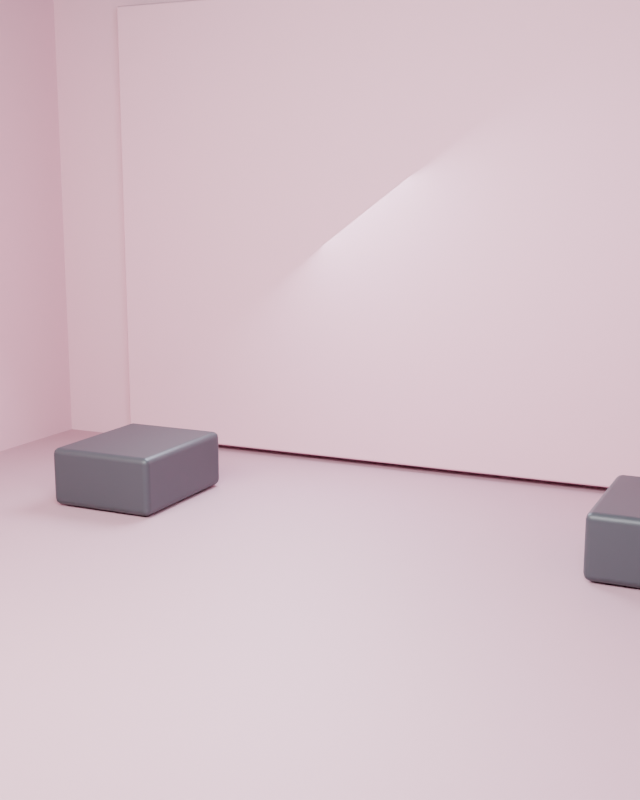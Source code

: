# Source: EXO_STAGE_S02.blend  (saved by Blender 5.1.30; exported with 4.5.12 LTS)
import bpy
from mathutils import Matrix  # noqa: F401  (used for matrix-valued properties, if any)

bpy.ops.wm.read_factory_settings(use_empty=True)
scene = bpy.context.scene
scene.name = 'Scene'

# ---- collections
col_collection = bpy.data.collections.new('Collection'); scene.collection.children.link(col_collection)
col_set_shell = bpy.data.collections.new('SET_SHELL'); scene.collection.children.link(col_set_shell)
col_set_props = bpy.data.collections.new('SET_PROPS'); scene.collection.children.link(col_set_props)
col_set_lights = bpy.data.collections.new('SET_LIGHTS'); scene.collection.children.link(col_set_lights)
col_cameras = bpy.data.collections.new('CAMERAS'); scene.collection.children.link(col_cameras)
col_garment_stage = bpy.data.collections.new('GARMENT_STAGE'); scene.collection.children.link(col_garment_stage)
col_set_shell_001 = bpy.data.collections.new('SET_SHELL.001'); scene.collection.children.link(col_set_shell_001)
col_set_props_001 = bpy.data.collections.new('SET_PROPS.001'); scene.collection.children.link(col_set_props_001)
col_set_lights_001 = bpy.data.collections.new('SET_LIGHTS.001'); scene.collection.children.link(col_set_lights_001)
col_cameras_001 = bpy.data.collections.new('CAMERAS.001'); scene.collection.children.link(col_cameras_001)
col_garment_stage_001 = bpy.data.collections.new('GARMENT_STAGE.001'); scene.collection.children.link(col_garment_stage_001)
col_set_shell_002 = bpy.data.collections.new('SET_SHELL.002'); scene.collection.children.link(col_set_shell_002)
col_set_props_002 = bpy.data.collections.new('SET_PROPS.002'); scene.collection.children.link(col_set_props_002)
col_set_lights_002 = bpy.data.collections.new('SET_LIGHTS.002'); scene.collection.children.link(col_set_lights_002)
col_cameras_002 = bpy.data.collections.new('CAMERAS.002'); scene.collection.children.link(col_cameras_002)
col_garment_stage_002 = bpy.data.collections.new('GARMENT_STAGE.002'); scene.collection.children.link(col_garment_stage_002)
col_set_shell_003 = bpy.data.collections.new('SET_SHELL.003'); scene.collection.children.link(col_set_shell_003)
col_set_props_003 = bpy.data.collections.new('SET_PROPS.003'); scene.collection.children.link(col_set_props_003)
col_set_lights_003 = bpy.data.collections.new('SET_LIGHTS.003'); scene.collection.children.link(col_set_lights_003)
col_cameras_003 = bpy.data.collections.new('CAMERAS.003'); scene.collection.children.link(col_cameras_003)
col_garment_stage_003 = bpy.data.collections.new('GARMENT_STAGE.003'); scene.collection.children.link(col_garment_stage_003)
col_set_shell_004 = bpy.data.collections.new('SET_SHELL.004'); scene.collection.children.link(col_set_shell_004)
col_set_props_004 = bpy.data.collections.new('SET_PROPS.004'); scene.collection.children.link(col_set_props_004)
col_set_lights_004 = bpy.data.collections.new('SET_LIGHTS.004'); scene.collection.children.link(col_set_lights_004)
col_cameras_004 = bpy.data.collections.new('CAMERAS.004'); scene.collection.children.link(col_cameras_004)
col_garment_stage_004 = bpy.data.collections.new('GARMENT_STAGE.004'); scene.collection.children.link(col_garment_stage_004)
col_set_shell_005 = bpy.data.collections.new('SET_SHELL.005'); scene.collection.children.link(col_set_shell_005)
col_set_props_005 = bpy.data.collections.new('SET_PROPS.005'); scene.collection.children.link(col_set_props_005)
col_set_lights_005 = bpy.data.collections.new('SET_LIGHTS.005'); scene.collection.children.link(col_set_lights_005)
col_cameras_005 = bpy.data.collections.new('CAMERAS.005'); scene.collection.children.link(col_cameras_005)
col_garment_stage_005 = bpy.data.collections.new('GARMENT_STAGE.005'); scene.collection.children.link(col_garment_stage_005)
col_set_shell_006 = bpy.data.collections.new('SET_SHELL.006'); scene.collection.children.link(col_set_shell_006)
col_set_props_006 = bpy.data.collections.new('SET_PROPS.006'); scene.collection.children.link(col_set_props_006)
col_set_lights_006 = bpy.data.collections.new('SET_LIGHTS.006'); scene.collection.children.link(col_set_lights_006)
col_cameras_006 = bpy.data.collections.new('CAMERAS.006'); scene.collection.children.link(col_cameras_006)
col_garment_stage_006 = bpy.data.collections.new('GARMENT_STAGE.006'); scene.collection.children.link(col_garment_stage_006)

# ---- materials (node trees are filled in below, after node groups)
mat_mat___textured_floor_006 = bpy.data.materials.new('Mat | textured floor.006')
mat_mat___textured_floor_006.diffuse_color = (0.476, 0.2856, 0.3468, 1.0)
mat_mat___architectural_walls_006 = bpy.data.materials.new('Mat | architectural walls.006')
mat_mat___architectural_walls_006.diffuse_color = (0.7, 0.42, 0.51, 1.0)
mat_mat___satin_charcoal_003 = bpy.data.materials.new('Mat | satin charcoal.003')
mat_mat___satin_charcoal_003.diffuse_color = (0.048, 0.051, 0.061, 1.0)

# ---- material node trees
mat_mat___textured_floor_006.use_nodes = True; mat_mat___textured_floor_006.node_tree.nodes.clear()
_N = mat_mat___textured_floor_006.node_tree.nodes; _L = mat_mat___textured_floor_006.node_tree.links
n0 = _N.new('ShaderNodeBsdfPrincipled'); n0.name = 'Principled BSDF'; n0.location = (-200, 100)
n0.inputs[0].default_value = (0.476, 0.2856, 0.3468, 1.0)
n0.inputs[1].default_value = 0.08
n0.inputs[2].default_value = 0.62
n1 = _N.new('ShaderNodeOutputMaterial'); n1.name = 'Material Output'; n1.location = (200, 100)
_L.new(n0.outputs[0], n1.inputs[0])
n1.is_active_output = True
mat_mat___architectural_walls_006.use_nodes = True; mat_mat___architectural_walls_006.node_tree.nodes.clear()
_N = mat_mat___architectural_walls_006.node_tree.nodes; _L = mat_mat___architectural_walls_006.node_tree.links
n0 = _N.new('ShaderNodeBsdfPrincipled'); n0.name = 'Principled BSDF'; n0.location = (-200, 100)
n0.inputs[0].default_value = (0.7, 0.42, 0.51, 1.0)
n0.inputs[1].default_value = 0.02
n0.inputs[2].default_value = 0.82
n1 = _N.new('ShaderNodeOutputMaterial'); n1.name = 'Material Output'; n1.location = (200, 100)
_L.new(n0.outputs[0], n1.inputs[0])
n1.is_active_output = True
mat_mat___satin_charcoal_003.use_nodes = True; mat_mat___satin_charcoal_003.node_tree.nodes.clear()
_N = mat_mat___satin_charcoal_003.node_tree.nodes; _L = mat_mat___satin_charcoal_003.node_tree.links
n0 = _N.new('ShaderNodeBsdfPrincipled'); n0.name = 'Principled BSDF'; n0.location = (-200, 100)
n0.inputs[0].default_value = (0.048, 0.051, 0.061, 1.0)
n0.inputs[1].default_value = 0.18
n0.inputs[2].default_value = 0.45
n1 = _N.new('ShaderNodeOutputMaterial'); n1.name = 'Material Output'; n1.location = (200, 100)
_L.new(n0.outputs[0], n1.inputs[0])
n1.is_active_output = True

# ---- world
world_world = bpy.data.worlds.new('World'); scene.world = world_world
world_world.use_nodes = True; world_world.node_tree.nodes.clear()
_N = world_world.node_tree.nodes; _L = world_world.node_tree.links
n0 = _N.new('ShaderNodeOutputWorld'); n0.name = 'World Output'; n0.location = (200, 100)
n1 = _N.new('ShaderNodeBackground'); n1.name = 'Background'; n1.location = (-200, 100)
n1.inputs[0].default_value = (0.05088, 0.05088, 0.05088, 1.0)
_L.new(n1.outputs[0], n0.inputs[0])
n0.is_active_output = True
world_world.color = (0.15, 0.15, 0.15)
world_world.sun_shadow_jitter_overblur = 0.0

# ---- cameras
cam_editorial_main_camera_006 = bpy.data.cameras.new('Editorial main camera.006')

# ---- lights
light_large_studio_softbox_0_006 = bpy.data.lights.new('Large studio softbox 0.006', 'AREA')
light_large_studio_softbox_0_006.color = (1.0, 0.96, 0.91)
light_large_studio_softbox_0_006.energy = 420.0
light_large_studio_softbox_0_006.shape = 'DISK'
light_large_studio_softbox_0_006.size = 2.2
light_large_studio_softbox_1_006 = bpy.data.lights.new('Large studio softbox 1.006', 'AREA')
light_large_studio_softbox_1_006.color = (1.0, 0.96, 0.91)
light_large_studio_softbox_1_006.energy = 650.0
light_large_studio_softbox_1_006.shape = 'DISK'
light_large_studio_softbox_1_006.size = 3.4
light_large_studio_softbox_2_006 = bpy.data.lights.new('Large studio softbox 2.006', 'AREA')
light_large_studio_softbox_2_006.color = (0.81, 0.89, 1.0)
light_large_studio_softbox_2_006.energy = 420.0
light_large_studio_softbox_2_006.shape = 'DISK'
light_large_studio_softbox_2_006.size = 2.2
light_rear_contour_light_006 = bpy.data.lights.new('Rear contour light.006', 'AREA')
light_rear_contour_light_006.color = (0.8, 0.87, 1.0)
light_rear_contour_light_006.energy = 380.0
light_rear_contour_light_006.shape = 'DISK'
light_rear_contour_light_006.size = 2.3

# ---- meshes
me_cube_056 = bpy.data.meshes.new('Cube.056')
me_cube_056.from_pydata([(-5.0, -6.0, -0.1), (-5.0, -6.0, 0.1), (-5.0, 6.0, -0.1), (-5.0, 6.0, 0.1), (5.0, -6.0, -0.1), (5.0, -6.0, 0.1), (5.0, 6.0, -0.1), (5.0, 6.0, 0.1)], [], [(0, 1, 3, 2), (2, 3, 7, 6), (6, 7, 5, 4), (4, 5, 1, 0), (2, 6, 4, 0), (7, 3, 1, 5)])
_uv = me_cube_056.uv_layers.new(name='UVMap')
_uv.uv.foreach_set('vector', [0.375, 0.0, 0.625, 0.0, 0.625, 0.25, 0.375, 0.25, 0.375, 0.25, 0.625, 0.25, 0.625, 0.5, 0.375, 0.5, 0.375, 0.5, 0.625, 0.5, 0.625, 0.75, 0.375, 0.75, 0.375, 0.75, 0.625, 0.75, 0.625, 1.0, 0.375, 1.0, 0.125, 0.5, 0.375, 0.5, 0.375, 0.75, 0.125, 0.75, 0.625, 0.5, 0.875, 0.5, 0.875, 0.75, 0.625, 0.75])
me_cube_056.materials.append(mat_mat___textured_floor_006)
me_cube_056.update()
me_cube_057 = bpy.data.meshes.new('Cube.057')
me_cube_057.from_pydata([(-5.0, -0.09, -2.7), (-5.0, -0.09, 2.7), (-5.0, 0.09, -2.7), (-5.0, 0.09, 2.7), (5.0, -0.09, -2.7), (5.0, -0.09, 2.7), (5.0, 0.09, -2.7), (5.0, 0.09, 2.7)], [], [(0, 1, 3, 2), (2, 3, 7, 6), (6, 7, 5, 4), (4, 5, 1, 0), (2, 6, 4, 0), (7, 3, 1, 5)])
_uv = me_cube_057.uv_layers.new(name='UVMap')
_uv.uv.foreach_set('vector', [0.375, 0.0, 0.625, 0.0, 0.625, 0.25, 0.375, 0.25, 0.375, 0.25, 0.625, 0.25, 0.625, 0.5, 0.375, 0.5, 0.375, 0.5, 0.625, 0.5, 0.625, 0.75, 0.375, 0.75, 0.375, 0.75, 0.625, 0.75, 0.625, 1.0, 0.375, 1.0, 0.125, 0.5, 0.375, 0.5, 0.375, 0.75, 0.125, 0.75, 0.625, 0.5, 0.875, 0.5, 0.875, 0.75, 0.625, 0.75])
me_cube_057.materials.append(mat_mat___architectural_walls_006)
me_cube_057.update()
me_cube_058 = bpy.data.meshes.new('Cube.058')
me_cube_058.from_pydata([(-0.09, -4.1, -2.7), (-0.09, -4.1, 2.7), (-0.09, 4.1, -2.7), (-0.09, 4.1, 2.7), (0.09, -4.1, -2.7), (0.09, -4.1, 2.7), (0.09, 4.1, -2.7), (0.09, 4.1, 2.7)], [], [(0, 1, 3, 2), (2, 3, 7, 6), (6, 7, 5, 4), (4, 5, 1, 0), (2, 6, 4, 0), (7, 3, 1, 5)])
_uv = me_cube_058.uv_layers.new(name='UVMap')
_uv.uv.foreach_set('vector', [0.375, 0.0, 0.625, 0.0, 0.625, 0.25, 0.375, 0.25, 0.375, 0.25, 0.625, 0.25, 0.625, 0.5, 0.375, 0.5, 0.375, 0.5, 0.625, 0.5, 0.625, 0.75, 0.375, 0.75, 0.375, 0.75, 0.625, 0.75, 0.625, 1.0, 0.375, 1.0, 0.125, 0.5, 0.375, 0.5, 0.375, 0.75, 0.125, 0.75, 0.625, 0.5, 0.875, 0.5, 0.875, 0.75, 0.625, 0.75])
me_cube_058.materials.append(mat_mat___architectural_walls_006)
me_cube_058.update()
me_cube_059 = bpy.data.meshes.new('Cube.059')
me_cube_059.from_pydata([(-0.09, -4.1, -2.7), (-0.09, -4.1, 2.7), (-0.09, 4.1, -2.7), (-0.09, 4.1, 2.7), (0.09, -4.1, -2.7), (0.09, -4.1, 2.7), (0.09, 4.1, -2.7), (0.09, 4.1, 2.7)], [], [(0, 1, 3, 2), (2, 3, 7, 6), (6, 7, 5, 4), (4, 5, 1, 0), (2, 6, 4, 0), (7, 3, 1, 5)])
_uv = me_cube_059.uv_layers.new(name='UVMap')
_uv.uv.foreach_set('vector', [0.375, 0.0, 0.625, 0.0, 0.625, 0.25, 0.375, 0.25, 0.375, 0.25, 0.625, 0.25, 0.625, 0.5, 0.375, 0.5, 0.375, 0.5, 0.625, 0.5, 0.625, 0.75, 0.375, 0.75, 0.375, 0.75, 0.625, 0.75, 0.625, 1.0, 0.375, 1.0, 0.125, 0.5, 0.375, 0.5, 0.375, 0.75, 0.125, 0.75, 0.625, 0.5, 0.875, 0.5, 0.875, 0.75, 0.625, 0.75])
me_cube_059.materials.append(mat_mat___architectural_walls_006)
me_cube_059.update()
me_cube_060 = bpy.data.meshes.new('Cube.060')
me_cube_060.from_pydata([(-0.525, -0.65, -0.27), (-0.525, -0.65, 0.27), (-0.525, 0.65, -0.27), (-0.525, 0.65, 0.27), (0.525, -0.65, -0.27), (0.525, -0.65, 0.27), (0.525, 0.65, -0.27), (0.525, 0.65, 0.27)], [], [(0, 1, 3, 2), (2, 3, 7, 6), (6, 7, 5, 4), (4, 5, 1, 0), (2, 6, 4, 0), (7, 3, 1, 5)])
_uv = me_cube_060.uv_layers.new(name='UVMap')
_uv.uv.foreach_set('vector', [0.375, 0.0, 0.625, 0.0, 0.625, 0.25, 0.375, 0.25, 0.375, 0.25, 0.625, 0.25, 0.625, 0.5, 0.375, 0.5, 0.375, 0.5, 0.625, 0.5, 0.625, 0.75, 0.375, 0.75, 0.375, 0.75, 0.625, 0.75, 0.625, 1.0, 0.375, 1.0, 0.125, 0.5, 0.375, 0.5, 0.375, 0.75, 0.125, 0.75, 0.625, 0.5, 0.875, 0.5, 0.875, 0.75, 0.625, 0.75])
me_cube_060.materials.append(mat_mat___satin_charcoal_003)
me_cube_060.update()
me_cube_061 = bpy.data.meshes.new('Cube.061')
me_cube_061.from_pydata([(-0.525, -0.65, -0.27), (-0.525, -0.65, 0.27), (-0.525, 0.65, -0.27), (-0.525, 0.65, 0.27), (0.525, -0.65, -0.27), (0.525, -0.65, 0.27), (0.525, 0.65, -0.27), (0.525, 0.65, 0.27)], [], [(0, 1, 3, 2), (2, 3, 7, 6), (6, 7, 5, 4), (4, 5, 1, 0), (2, 6, 4, 0), (7, 3, 1, 5)])
_uv = me_cube_061.uv_layers.new(name='UVMap')
_uv.uv.foreach_set('vector', [0.375, 0.0, 0.625, 0.0, 0.625, 0.25, 0.375, 0.25, 0.375, 0.25, 0.625, 0.25, 0.625, 0.5, 0.375, 0.5, 0.375, 0.5, 0.625, 0.5, 0.625, 0.75, 0.375, 0.75, 0.375, 0.75, 0.625, 0.75, 0.625, 1.0, 0.375, 1.0, 0.125, 0.5, 0.375, 0.5, 0.375, 0.75, 0.125, 0.75, 0.625, 0.5, 0.875, 0.5, 0.875, 0.75, 0.625, 0.75])
me_cube_061.materials.append(mat_mat___satin_charcoal_003)
me_cube_061.update()
me_cube_062 = bpy.data.meshes.new('Cube.062')
me_cube_062.from_pydata([(-3.9, -0.065, -2.4), (-3.9, -0.065, 2.4), (-3.9, 0.065, -2.4), (-3.9, 0.065, 2.4), (3.9, -0.065, -2.4), (3.9, -0.065, 2.4), (3.9, 0.065, -2.4), (3.9, 0.065, 2.4)], [], [(0, 1, 3, 2), (2, 3, 7, 6), (6, 7, 5, 4), (4, 5, 1, 0), (2, 6, 4, 0), (7, 3, 1, 5)])
_uv = me_cube_062.uv_layers.new(name='UVMap')
_uv.uv.foreach_set('vector', [0.375, 0.0, 0.625, 0.0, 0.625, 0.25, 0.375, 0.25, 0.375, 0.25, 0.625, 0.25, 0.625, 0.5, 0.375, 0.5, 0.375, 0.5, 0.625, 0.5, 0.625, 0.75, 0.375, 0.75, 0.375, 0.75, 0.625, 0.75, 0.625, 1.0, 0.375, 1.0, 0.125, 0.5, 0.375, 0.5, 0.375, 0.75, 0.125, 0.75, 0.625, 0.5, 0.875, 0.5, 0.875, 0.75, 0.625, 0.75])
me_cube_062.materials.append(mat_mat___architectural_walls_006)
me_cube_062.update()

# ---- objects
ob_room_floor = bpy.data.objects.new('Room floor', me_cube_056)
ob_back_wall = bpy.data.objects.new('Back wall', me_cube_057)
ob_left_wall = bpy.data.objects.new('Left wall', me_cube_058)
ob_right_wall = bpy.data.objects.new('Right wall', me_cube_059)
ob_shooting_plinth = bpy.data.objects.new('Shooting plinth', me_cube_060)
ob_shooting_plinth_001 = bpy.data.objects.new('Shooting plinth.001', me_cube_061)
ob_floating_seamless_backdrop = bpy.data.objects.new('Floating seamless backdrop', me_cube_062)
ob_large_studio_softbox_0 = bpy.data.objects.new('Large studio softbox 0', light_large_studio_softbox_0_006)
ob_large_studio_softbox_1 = bpy.data.objects.new('Large studio softbox 1', light_large_studio_softbox_1_006)
ob_large_studio_softbox_2 = bpy.data.objects.new('Large studio softbox 2', light_large_studio_softbox_2_006)
ob_rear_contour_light = bpy.data.objects.new('Rear contour light', light_rear_contour_light_006)
ob_camera___full_look = bpy.data.objects.new('CAMERA | full look', cam_editorial_main_camera_006)
ob_garment_insert_anchor___ground_z_0___facing_camera = bpy.data.objects.new('GARMENT_INSERT_ANCHOR | ground Z=0 | facing camera', None)

# ---- transforms, parenting, visibility, modifiers, constraints
ob_room_floor.location = (0.0, 0.0, -0.115)
_m = ob_room_floor.modifiers.new('Soft manufactured edges', 'BEVEL')
_m.width = 0.035
_m.width_pct = 0.035
_m.segments = 3
_m = ob_room_floor.modifiers.new('Weighted normals', 'WEIGHTED_NORMAL')
ob_back_wall.location = (0.0, 4.1, 2.55)
_m = ob_back_wall.modifiers.new('Soft manufactured edges', 'BEVEL')
_m.width = 0.03
_m.width_pct = 0.03
_m.segments = 3
_m = ob_back_wall.modifiers.new('Weighted normals', 'WEIGHTED_NORMAL')
ob_left_wall.location = (-5.0, 0.0, 2.55)
_m = ob_left_wall.modifiers.new('Soft manufactured edges', 'BEVEL')
_m.width = 0.02
_m.width_pct = 0.02
_m.segments = 3
_m = ob_left_wall.modifiers.new('Weighted normals', 'WEIGHTED_NORMAL')
ob_right_wall.location = (5.0, 0.0, 2.55)
_m = ob_right_wall.modifiers.new('Soft manufactured edges', 'BEVEL')
_m.width = 0.02
_m.width_pct = 0.02
_m.segments = 3
_m = ob_right_wall.modifiers.new('Weighted normals', 'WEIGHTED_NORMAL')
ob_shooting_plinth.location = (-2.45, 1.85, 0.27)
_m = ob_shooting_plinth.modifiers.new('Soft manufactured edges', 'BEVEL')
_m.width = 0.06
_m.width_pct = 0.06
_m.segments = 3
_m = ob_shooting_plinth.modifiers.new('Weighted normals', 'WEIGHTED_NORMAL')
ob_shooting_plinth_001.location = (2.45, 1.85, 0.27)
_m = ob_shooting_plinth_001.modifiers.new('Soft manufactured edges', 'BEVEL')
_m.width = 0.06
_m.width_pct = 0.06
_m.segments = 3
_m = ob_shooting_plinth_001.modifiers.new('Weighted normals', 'WEIGHTED_NORMAL')
ob_floating_seamless_backdrop.location = (0.0, 3.85, 2.45)
_m = ob_floating_seamless_backdrop.modifiers.new('Soft manufactured edges', 'BEVEL')
_m.width = 0.025
_m.width_pct = 0.025
_m.segments = 3
_m = ob_floating_seamless_backdrop.modifiers.new('Weighted normals', 'WEIGHTED_NORMAL')
ob_large_studio_softbox_0.location = (-2.8, -3.2, 4.5)
ob_large_studio_softbox_0.rotation_euler = (0.9108, -1.907e-08, -0.7188)
ob_large_studio_softbox_1.location = (0.0, -3.2, 4.5)
ob_large_studio_softbox_1.rotation_euler = (0.77, -0.0, 0.0)
ob_large_studio_softbox_2.location = (2.8, -3.2, 4.5)
ob_large_studio_softbox_2.rotation_euler = (0.9108, 1.907e-08, 0.7188)
ob_rear_contour_light.location = (-1.4, 3.2, 3.3)
ob_rear_contour_light.rotation_euler = (1.073, 3.761e-08, -2.729)
ob_camera___full_look.location = (3.5, -6.8, 2.9)
ob_camera___full_look.rotation_euler = (1.382, -5.268e-08, 0.4366)
ob_garment_insert_anchor___ground_z_0___facing_camera.location = (0.0, 0.0, 0.0)
ob_garment_insert_anchor___ground_z_0___facing_camera.empty_display_type = 'ARROWS'
ob_garment_insert_anchor___ground_z_0___facing_camera.empty_display_size = 0.38

# ---- collection membership
col_set_shell_006.objects.link(ob_room_floor)
col_set_shell_006.objects.link(ob_back_wall)
col_set_shell_006.objects.link(ob_left_wall)
col_set_shell_006.objects.link(ob_right_wall)
col_set_props_006.objects.link(ob_shooting_plinth)
col_set_props_006.objects.link(ob_shooting_plinth_001)
col_set_props_006.objects.link(ob_floating_seamless_backdrop)
col_set_lights_006.objects.link(ob_large_studio_softbox_0)
col_set_lights_006.objects.link(ob_large_studio_softbox_1)
col_set_lights_006.objects.link(ob_large_studio_softbox_2)
col_set_lights_006.objects.link(ob_rear_contour_light)
col_cameras_006.objects.link(ob_camera___full_look)
col_garment_stage_006.objects.link(ob_garment_insert_anchor___ground_z_0___facing_camera)

# ---- scene / render settings (as saved in the file)
scene.camera = ob_camera___full_look
scene.frame_start = 1; scene.frame_end = 250; scene.frame_set(1)
scene.render.engine = 'CYCLES'
scene.render.resolution_x = 1280
scene.render.resolution_y = 1600
scene.render.bake_bias = 0.0
scene.render.bake_samples = 0
scene.cycles.samples = 24
scene.cycles.sampling_pattern = 'TABULATED_SOBOL'
scene.eevee.use_volume_custom_range = False
bpy.context.view_layer.update()
